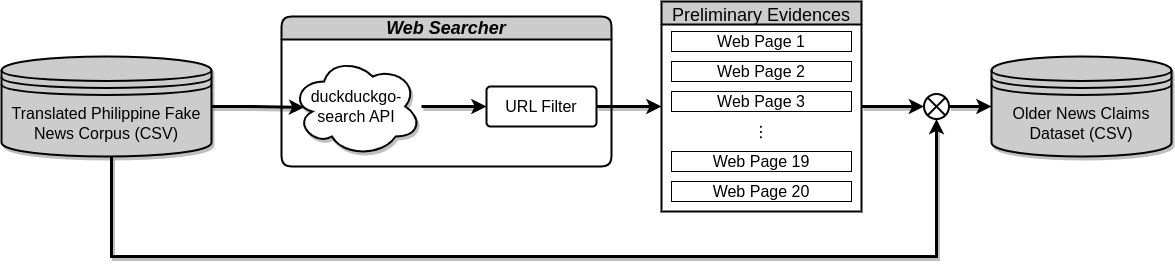

The diagram above was exported from draw.io. Its source (the exported page's mxGraphModel, read from the mxfile embedded in the PNG):
<mxGraphModel dx="1703" dy="1625" grid="1" gridSize="10" guides="1" tooltips="1" connect="1" arrows="1" fold="1" page="1" pageScale="1" pageWidth="1700" pageHeight="1100" math="0" shadow="0">
  <root>
    <mxCell id="0" />
    <mxCell id="1" parent="0" />
    <mxCell id="o2s52E4icBFHQWwCNJCo-20" style="edgeStyle=orthogonalEdgeStyle;rounded=0;orthogonalLoop=1;jettySize=auto;html=1;entryX=0.098;entryY=0.509;entryDx=0;entryDy=0;entryPerimeter=0;strokeWidth=3;shadow=1;" edge="1" parent="1" source="o2s52E4icBFHQWwCNJCo-4" target="o2s52E4icBFHQWwCNJCo-9">
      <mxGeometry relative="1" as="geometry" />
    </mxCell>
    <mxCell id="o2s52E4icBFHQWwCNJCo-30" style="edgeStyle=orthogonalEdgeStyle;rounded=0;orthogonalLoop=1;jettySize=auto;html=1;entryX=0.5;entryY=1;entryDx=0;entryDy=0;entryPerimeter=0;strokeWidth=3;shadow=1;" edge="1" parent="1" source="o2s52E4icBFHQWwCNJCo-4" target="o2s52E4icBFHQWwCNJCo-28">
      <mxGeometry relative="1" as="geometry">
        <Array as="points">
          <mxPoint x="360" y="665" />
          <mxPoint x="1185" y="665" />
        </Array>
      </mxGeometry>
    </mxCell>
    <mxCell id="o2s52E4icBFHQWwCNJCo-4" value="Translated Philippine Fake News Corpus (CSV)" style="shape=datastore;whiteSpace=wrap;html=1;strokeWidth=2;shadow=1;fillColor=#CCCCCC;" vertex="1" parent="1">
      <mxGeometry x="250" y="465" width="210" height="100" as="geometry" />
    </mxCell>
    <mxCell id="o2s52E4icBFHQWwCNJCo-5" value="&lt;i&gt;&lt;font style=&quot;font-size: 18px;&quot;&gt;Web Searcher&lt;/font&gt;&lt;/i&gt;" style="swimlane;whiteSpace=wrap;html=1;strokeWidth=2;rounded=1;fillColor=#CCCCCC;" vertex="1" parent="1">
      <mxGeometry x="530" y="425" width="330" height="150" as="geometry" />
    </mxCell>
    <mxCell id="o2s52E4icBFHQWwCNJCo-7" value="URL Filter" style="rounded=1;arcSize=10;whiteSpace=wrap;html=1;align=center;strokeWidth=2;" vertex="1" parent="o2s52E4icBFHQWwCNJCo-5">
      <mxGeometry x="205" y="70" width="110" height="40" as="geometry" />
    </mxCell>
    <mxCell id="o2s52E4icBFHQWwCNJCo-12" style="edgeStyle=orthogonalEdgeStyle;rounded=0;orthogonalLoop=1;jettySize=auto;html=1;entryX=0;entryY=0.5;entryDx=0;entryDy=0;strokeWidth=3;shadow=1;" edge="1" parent="o2s52E4icBFHQWwCNJCo-5" source="o2s52E4icBFHQWwCNJCo-9" target="o2s52E4icBFHQWwCNJCo-7">
      <mxGeometry relative="1" as="geometry" />
    </mxCell>
    <mxCell id="o2s52E4icBFHQWwCNJCo-9" value="&lt;font style=&quot;font-size: 16px;&quot;&gt;duckduckgo-search API&lt;/font&gt;" style="ellipse;shape=cloud;whiteSpace=wrap;html=1;align=center;strokeWidth=2;shadow=1;labelBackgroundColor=none;gradientColor=none;gradientDirection=south;" vertex="1" parent="o2s52E4icBFHQWwCNJCo-5">
      <mxGeometry x="10" y="40" width="130" height="100" as="geometry" />
    </mxCell>
    <mxCell id="o2s52E4icBFHQWwCNJCo-10" value="Older News Claims &lt;br&gt;Dataset (CSV)" style="shape=datastore;whiteSpace=wrap;html=1;strokeWidth=2;shadow=1;fillColor=#CCCCCC;" vertex="1" parent="1">
      <mxGeometry x="1240" y="465" width="180" height="100" as="geometry" />
    </mxCell>
    <mxCell id="o2s52E4icBFHQWwCNJCo-29" style="edgeStyle=orthogonalEdgeStyle;rounded=0;orthogonalLoop=1;jettySize=auto;html=1;entryX=0;entryY=0.5;entryDx=0;entryDy=0;entryPerimeter=0;strokeWidth=3;shadow=1;" edge="1" parent="1" source="o2s52E4icBFHQWwCNJCo-13" target="o2s52E4icBFHQWwCNJCo-28">
      <mxGeometry relative="1" as="geometry" />
    </mxCell>
    <mxCell id="o2s52E4icBFHQWwCNJCo-13" value="Preliminary Evidences" style="swimlane;fontStyle=0;fontSize=18;strokeWidth=2;fillColor=#CCCCCC;shadow=0;" vertex="1" parent="1">
      <mxGeometry x="910" y="410" width="200" height="210" as="geometry" />
    </mxCell>
    <mxCell id="o2s52E4icBFHQWwCNJCo-14" value="Web Page 1" style="whiteSpace=wrap;html=1;align=center;" vertex="1" parent="o2s52E4icBFHQWwCNJCo-13">
      <mxGeometry x="10" y="30" width="180" height="20" as="geometry" />
    </mxCell>
    <mxCell id="o2s52E4icBFHQWwCNJCo-15" value="Web Page 2" style="whiteSpace=wrap;html=1;align=center;" vertex="1" parent="o2s52E4icBFHQWwCNJCo-13">
      <mxGeometry x="10" y="60" width="180" height="20" as="geometry" />
    </mxCell>
    <mxCell id="o2s52E4icBFHQWwCNJCo-16" value="Web Page 3" style="whiteSpace=wrap;html=1;align=center;" vertex="1" parent="o2s52E4icBFHQWwCNJCo-13">
      <mxGeometry x="10" y="90" width="180" height="20" as="geometry" />
    </mxCell>
    <mxCell id="o2s52E4icBFHQWwCNJCo-17" value="⋮" style="whiteSpace=wrap;html=1;align=center;strokeColor=none;" vertex="1" parent="o2s52E4icBFHQWwCNJCo-13">
      <mxGeometry x="10" y="120" width="180" height="20" as="geometry" />
    </mxCell>
    <mxCell id="o2s52E4icBFHQWwCNJCo-18" value="Web Page 19" style="whiteSpace=wrap;html=1;align=center;" vertex="1" parent="o2s52E4icBFHQWwCNJCo-13">
      <mxGeometry x="10" y="150" width="180" height="20" as="geometry" />
    </mxCell>
    <mxCell id="o2s52E4icBFHQWwCNJCo-19" value="Web Page 20" style="whiteSpace=wrap;html=1;align=center;" vertex="1" parent="o2s52E4icBFHQWwCNJCo-13">
      <mxGeometry x="10" y="180" width="180" height="20" as="geometry" />
    </mxCell>
    <mxCell id="o2s52E4icBFHQWwCNJCo-21" style="edgeStyle=orthogonalEdgeStyle;rounded=0;orthogonalLoop=1;jettySize=auto;html=1;entryX=0;entryY=0.5;entryDx=0;entryDy=0;strokeWidth=3;shadow=1;" edge="1" parent="1" source="o2s52E4icBFHQWwCNJCo-7" target="o2s52E4icBFHQWwCNJCo-13">
      <mxGeometry relative="1" as="geometry" />
    </mxCell>
    <mxCell id="o2s52E4icBFHQWwCNJCo-31" style="edgeStyle=orthogonalEdgeStyle;rounded=0;orthogonalLoop=1;jettySize=auto;html=1;entryX=0;entryY=0.5;entryDx=0;entryDy=0;strokeWidth=3;shadow=1;" edge="1" parent="1" source="o2s52E4icBFHQWwCNJCo-28" target="o2s52E4icBFHQWwCNJCo-10">
      <mxGeometry relative="1" as="geometry" />
    </mxCell>
    <mxCell id="o2s52E4icBFHQWwCNJCo-28" value="" style="verticalLabelPosition=bottom;verticalAlign=top;html=1;shape=mxgraph.flowchart.or;strokeWidth=2;" vertex="1" parent="1">
      <mxGeometry x="1172.5" y="502.5" width="25" height="25" as="geometry" />
    </mxCell>
  </root>
</mxGraphModel>